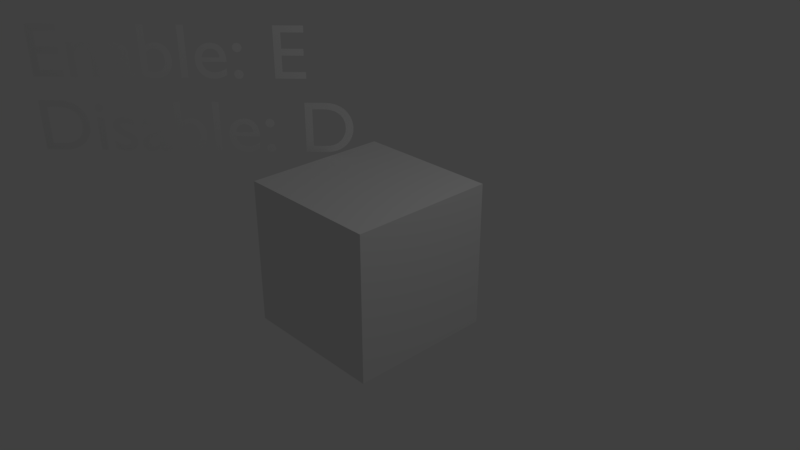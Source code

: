 # Source: Filter.blend  (saved by Blender 2.79.6; exported with 4.5.12 LTS)
import bpy
from mathutils import Matrix  # noqa: F401  (used for matrix-valued properties, if any)

bpy.ops.wm.read_factory_settings(use_empty=True)
scene = bpy.context.scene
scene.name = 'Scene'

# ---- collections
col_collection_1 = bpy.data.collections.new('Collection 1'); scene.collection.children.link(col_collection_1)

# ---- materials (node trees are filled in below, after node groups)
mat_material = bpy.data.materials.new('Material')
mat_material.alpha_threshold = 0.0
mat_material.use_transparent_shadow = False
mat_material.roughness = 0.5
mat_material.line_color = (0.0, 0.0, 0.0, 1.0)

# ---- material node trees

# ---- world
world_world = bpy.data.worlds.new('World'); scene.world = world_world
world_world.color = (0.05088, 0.05088, 0.05088)
world_world.use_sun_shadow = False
world_world.sun_shadow_jitter_overblur = 0.0
world_world.cycles.sampling_method = 'MANUAL'

# ---- cameras
cam_camera = bpy.data.cameras.new('Camera')
cam_camera.clip_end = 100.0
cam_camera.lens = 35.0
cam_camera.sensor_width = 32.0
cam_camera.sensor_height = 18.0
cam_camera.ortho_scale = 7.314
cam_camera.dof.focus_distance = 0.0
cam_camera.dof.aperture_fstop = 128.0

# ---- lights
light_lamp = bpy.data.lights.new('Lamp', 'POINT')
light_lamp.transmission_factor = 0.0
light_lamp.cutoff_distance = 30.0
light_lamp.energy = 100.0
light_lamp.shadow_buffer_clip_start = 1.001
light_lamp.shadow_soft_size = 0.1
light_lamp.shadow_maximum_resolution = 0.006
light_lamp.use_absolute_resolution = True

# ---- meshes
me_cube = bpy.data.meshes.new('Cube')
me_cube.from_pydata([(1.0, 1.0, -1.0), (1.0, -1.0, -1.0), (-1.0, -1.0, -1.0), (-1.0, 1.0, -1.0), (1.0, 1.0, 1.0), (1.0, -1.0, 1.0), (-1.0, -1.0, 1.0), (-1.0, 1.0, 1.0)], [], [(0, 1, 2, 3), (4, 7, 6, 5), (0, 4, 5, 1), (1, 5, 6, 2), (2, 6, 7, 3), (4, 0, 3, 7)])
me_cube.materials.append(mat_material)
me_cube.use_remesh_preserve_volume = False
me_cube.use_remesh_preserve_attributes = False
me_cube.use_mirror_vertex_groups = False
me_cube.update()

# ---- curves / text
txt_text = bpy.data.curves.new('Text', 'FONT')
txt_text.dimensions = '2D'
txt_text.body = 'Enable: E\nDisable: D\n'
txt_text.use_path_clamp = True
txt_text.bevel_resolution = 0

# ---- objects
ob_text = bpy.data.objects.new('Text', txt_text)
ob_cube = bpy.data.objects.new('Cube', me_cube)
ob_lamp = bpy.data.objects.new('Lamp', light_lamp)
ob_camera = bpy.data.objects.new('Camera', cam_camera)

# ---- transforms, parenting, visibility, modifiers, constraints
ob_text.location = (-3.75, -2.498, 2.042)
ob_text.rotation_euler = (1.571, -0.0, 0.7854)
ob_text.lineart.crease_threshold = 0.0
ob_cube.location = (0.0, 0.0, 0.0)
ob_cube.lock_rotations_4d = False
ob_cube.empty_display_type = 'ARROWS'
ob_cube.lineart.crease_threshold = 0.0
ob_lamp.location = (4.076, 1.005, 5.904)
ob_lamp.rotation_euler = (0.6503, 0.05522, 1.866)
ob_lamp.lock_rotations_4d = False
ob_lamp.empty_display_type = 'ARROWS'
ob_lamp.color = (0.0, 0.0, 0.0, 0.0)
ob_lamp.lineart.crease_threshold = 0.0
ob_camera.location = (7.481, -6.508, 5.344)
ob_camera.rotation_euler = (1.109, 0.0, 0.8149)
ob_camera.lock_rotations_4d = False
ob_camera.empty_display_type = 'ARROWS'
ob_camera.color = (0.0, 0.0, 0.0, 0.0)
ob_camera.display_type = 'WIRE'
ob_camera.lineart.crease_threshold = 0.0

# ---- collection membership
col_collection_1.objects.link(ob_text)
col_collection_1.objects.link(ob_cube)
col_collection_1.objects.link(ob_lamp)
col_collection_1.objects.link(ob_camera)

# ---- scene / render settings (as saved in the file)
scene.camera = ob_camera
scene.frame_start = 1; scene.frame_end = 250; scene.frame_set(1)
scene.render.engine = 'BLENDER_EEVEE_NEXT'
scene.render.resolution_percentage = 50
scene.render.dither_intensity = 0.0
scene.cycles.use_denoising = False
scene.cycles.samples = 128
scene.cycles.sampling_pattern = 'TABULATED_SOBOL'
scene.cycles.use_adaptive_sampling = False
scene.cycles.use_light_tree = False
scene.cycles.blur_glossy = 0.0
scene.cycles.sample_clamp_indirect = 0.0
scene.view_settings.view_transform = 'Standard'
bpy.context.view_layer.update()
